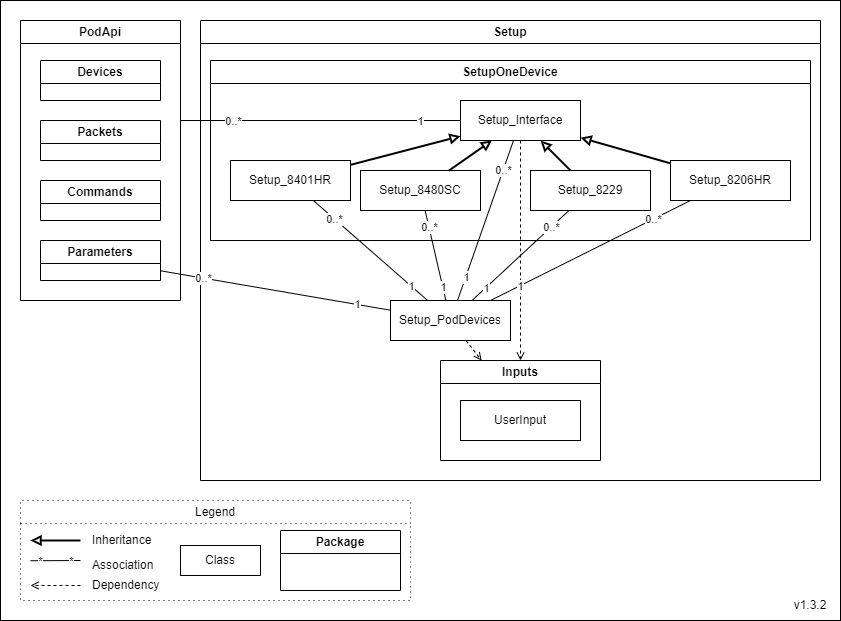

The diagram above was exported from draw.io. Its source (the exported page's mxGraphModel, read from the mxfile embedded in the PNG):
<mxGraphModel dx="1658" dy="820" grid="1" gridSize="10" guides="1" tooltips="1" connect="1" arrows="1" fold="1" page="1" pageScale="1" pageWidth="850" pageHeight="1100" math="0" shadow="0">
  <root>
    <mxCell id="0" />
    <mxCell id="1" parent="0" />
    <mxCell id="Slde9tUgmKoTj4hSh21i-1" value="" style="rounded=0;whiteSpace=wrap;html=1;" parent="1" vertex="1">
      <mxGeometry x="5" y="10" width="840" height="620" as="geometry" />
    </mxCell>
    <mxCell id="Slde9tUgmKoTj4hSh21i-2" value="Legend" style="swimlane;whiteSpace=wrap;html=1;gradientColor=none;dashed=1;dashPattern=1 4;fontStyle=0" parent="1" vertex="1">
      <mxGeometry x="25" y="510" width="390" height="100" as="geometry" />
    </mxCell>
    <mxCell id="Slde9tUgmKoTj4hSh21i-3" value="Inheritance" style="text;html=1;strokeColor=none;fillColor=none;align=left;verticalAlign=middle;whiteSpace=wrap;rounded=0;fontStyle=0" parent="Slde9tUgmKoTj4hSh21i-2" vertex="1">
      <mxGeometry x="70" y="30" width="80" height="20" as="geometry" />
    </mxCell>
    <mxCell id="Slde9tUgmKoTj4hSh21i-4" value="" style="endArrow=block;html=1;endFill=0;strokeWidth=2;fontStyle=0" parent="Slde9tUgmKoTj4hSh21i-2" edge="1">
      <mxGeometry width="50" height="50" relative="1" as="geometry">
        <mxPoint x="60" y="40" as="sourcePoint" />
        <mxPoint x="10" y="40" as="targetPoint" />
      </mxGeometry>
    </mxCell>
    <mxCell id="Slde9tUgmKoTj4hSh21i-5" value="Association" style="text;html=1;strokeColor=none;fillColor=none;align=left;verticalAlign=middle;whiteSpace=wrap;rounded=0;fontStyle=0" parent="Slde9tUgmKoTj4hSh21i-2" vertex="1">
      <mxGeometry x="70" y="55" width="80" height="20" as="geometry" />
    </mxCell>
    <mxCell id="Slde9tUgmKoTj4hSh21i-6" value="" style="endArrow=none;html=1;endFill=0;fontStyle=0" parent="Slde9tUgmKoTj4hSh21i-2" edge="1">
      <mxGeometry width="50" height="50" relative="1" as="geometry">
        <mxPoint x="60" y="60" as="sourcePoint" />
        <mxPoint x="10" y="60.25" as="targetPoint" />
      </mxGeometry>
    </mxCell>
    <mxCell id="Slde9tUgmKoTj4hSh21i-7" value="*" style="edgeLabel;html=1;align=center;verticalAlign=middle;resizable=0;points=[];fontStyle=0" parent="Slde9tUgmKoTj4hSh21i-6" vertex="1" connectable="0">
      <mxGeometry x="0.6272" relative="1" as="geometry">
        <mxPoint as="offset" />
      </mxGeometry>
    </mxCell>
    <mxCell id="Slde9tUgmKoTj4hSh21i-8" value="*&lt;br&gt;" style="edgeLabel;html=1;align=center;verticalAlign=middle;resizable=0;points=[];fontStyle=0" parent="Slde9tUgmKoTj4hSh21i-6" vertex="1" connectable="0">
      <mxGeometry x="-0.7057" relative="1" as="geometry">
        <mxPoint x="-3" as="offset" />
      </mxGeometry>
    </mxCell>
    <mxCell id="Slde9tUgmKoTj4hSh21i-9" value="Class" style="rounded=0;whiteSpace=wrap;html=1;" parent="Slde9tUgmKoTj4hSh21i-2" vertex="1">
      <mxGeometry x="160" y="45" width="80" height="30" as="geometry" />
    </mxCell>
    <mxCell id="Slde9tUgmKoTj4hSh21i-10" value="Package" style="swimlane;whiteSpace=wrap;html=1;" parent="Slde9tUgmKoTj4hSh21i-2" vertex="1">
      <mxGeometry x="260" y="30" width="120" height="60" as="geometry" />
    </mxCell>
    <mxCell id="Slde9tUgmKoTj4hSh21i-11" value="" style="endArrow=open;html=1;endFill=0;dashed=1;fontStyle=0" parent="Slde9tUgmKoTj4hSh21i-2" edge="1">
      <mxGeometry width="50" height="50" relative="1" as="geometry">
        <mxPoint x="60" y="85" as="sourcePoint" />
        <mxPoint x="10" y="85" as="targetPoint" />
      </mxGeometry>
    </mxCell>
    <mxCell id="Slde9tUgmKoTj4hSh21i-12" value="Dependency" style="text;html=1;strokeColor=none;fillColor=none;align=left;verticalAlign=middle;whiteSpace=wrap;rounded=0;fontStyle=0" parent="Slde9tUgmKoTj4hSh21i-2" vertex="1">
      <mxGeometry x="70" y="75" width="80" height="20" as="geometry" />
    </mxCell>
    <mxCell id="Slde9tUgmKoTj4hSh21i-13" value="v1.3.2" style="text;html=1;strokeColor=none;fillColor=none;align=center;verticalAlign=middle;whiteSpace=wrap;rounded=0;fontStyle=0" parent="1" vertex="1">
      <mxGeometry x="785" y="600" width="60" height="30" as="geometry" />
    </mxCell>
    <mxCell id="R2ghkeG9O-_2AuDWkGvL-6" value="Setup" style="swimlane;whiteSpace=wrap;html=1;" parent="1" vertex="1">
      <mxGeometry x="205" y="30" width="620" height="460" as="geometry" />
    </mxCell>
    <mxCell id="R2ghkeG9O-_2AuDWkGvL-4" value="SetupOneDevice" style="swimlane;whiteSpace=wrap;html=1;" parent="R2ghkeG9O-_2AuDWkGvL-6" vertex="1">
      <mxGeometry x="10" y="40" width="600" height="180" as="geometry" />
    </mxCell>
    <mxCell id="x58oY4TgvYuZlQ18G-Yt-39" value="Setup_8401HR" style="rounded=0;whiteSpace=wrap;html=1;fontStyle=0" parent="R2ghkeG9O-_2AuDWkGvL-4" vertex="1">
      <mxGeometry x="20" y="100" width="120" height="40" as="geometry" />
    </mxCell>
    <mxCell id="x58oY4TgvYuZlQ18G-Yt-43" value="&lt;span&gt;Setup_8480SC&lt;/span&gt;" style="rounded=0;whiteSpace=wrap;html=1;fontStyle=0" parent="R2ghkeG9O-_2AuDWkGvL-4" vertex="1">
      <mxGeometry x="150" y="110" width="120" height="40" as="geometry" />
    </mxCell>
    <mxCell id="x58oY4TgvYuZlQ18G-Yt-41" value="Setup_Interface" style="rounded=0;whiteSpace=wrap;html=1;fontStyle=0" parent="R2ghkeG9O-_2AuDWkGvL-4" vertex="1">
      <mxGeometry x="250" y="40" width="120" height="40" as="geometry" />
    </mxCell>
    <mxCell id="x58oY4TgvYuZlQ18G-Yt-4" value="" style="endArrow=block;html=1;endFill=0;strokeWidth=2;fontStyle=0" parent="R2ghkeG9O-_2AuDWkGvL-4" source="x58oY4TgvYuZlQ18G-Yt-39" target="x58oY4TgvYuZlQ18G-Yt-41" edge="1">
      <mxGeometry width="50" height="50" relative="1" as="geometry">
        <mxPoint x="-11" y="788.22" as="sourcePoint" />
        <mxPoint x="-248" y="937.22" as="targetPoint" />
      </mxGeometry>
    </mxCell>
    <mxCell id="x58oY4TgvYuZlQ18G-Yt-8" value="" style="endArrow=block;html=1;endFill=0;strokeWidth=2;fontStyle=0" parent="R2ghkeG9O-_2AuDWkGvL-4" source="x58oY4TgvYuZlQ18G-Yt-43" target="x58oY4TgvYuZlQ18G-Yt-41" edge="1">
      <mxGeometry width="50" height="50" relative="1" as="geometry">
        <mxPoint x="111" y="1202.22" as="sourcePoint" />
        <mxPoint x="18" y="1073.22" as="targetPoint" />
      </mxGeometry>
    </mxCell>
    <mxCell id="x58oY4TgvYuZlQ18G-Yt-42" value="Setup_8229" style="rounded=0;whiteSpace=wrap;html=1;fontStyle=0" parent="R2ghkeG9O-_2AuDWkGvL-4" vertex="1">
      <mxGeometry x="320" y="110" width="120" height="40" as="geometry" />
    </mxCell>
    <mxCell id="x58oY4TgvYuZlQ18G-Yt-7" value="" style="endArrow=block;html=1;endFill=0;strokeWidth=2;fontStyle=0" parent="R2ghkeG9O-_2AuDWkGvL-4" source="x58oY4TgvYuZlQ18G-Yt-42" target="x58oY4TgvYuZlQ18G-Yt-41" edge="1">
      <mxGeometry width="50" height="50" relative="1" as="geometry">
        <mxPoint x="117" y="819.22" as="sourcePoint" />
        <mxPoint x="21" y="959.22" as="targetPoint" />
      </mxGeometry>
    </mxCell>
    <mxCell id="x58oY4TgvYuZlQ18G-Yt-35" value="Setup_8206HR" style="rounded=0;whiteSpace=wrap;html=1;fontStyle=0" parent="R2ghkeG9O-_2AuDWkGvL-4" vertex="1">
      <mxGeometry x="460" y="100" width="120" height="40" as="geometry" />
    </mxCell>
    <mxCell id="x58oY4TgvYuZlQ18G-Yt-3" value="" style="endArrow=block;html=1;endFill=0;strokeWidth=2;fontStyle=0" parent="R2ghkeG9O-_2AuDWkGvL-4" source="x58oY4TgvYuZlQ18G-Yt-35" target="x58oY4TgvYuZlQ18G-Yt-41" edge="1">
      <mxGeometry width="50" height="50" relative="1" as="geometry">
        <mxPoint x="-470" y="787.22" as="sourcePoint" />
        <mxPoint x="-550" y="769.22" as="targetPoint" />
      </mxGeometry>
    </mxCell>
    <mxCell id="x58oY4TgvYuZlQ18G-Yt-34" value="Setup_PodDevices" style="rounded=0;whiteSpace=wrap;html=1;fontStyle=0" parent="R2ghkeG9O-_2AuDWkGvL-6" vertex="1">
      <mxGeometry x="190" y="280" width="120" height="40" as="geometry" />
    </mxCell>
    <mxCell id="x58oY4TgvYuZlQ18G-Yt-58" value="" style="endArrow=none;html=1;endFill=0;fontStyle=0" parent="R2ghkeG9O-_2AuDWkGvL-6" source="x58oY4TgvYuZlQ18G-Yt-34" target="x58oY4TgvYuZlQ18G-Yt-43" edge="1">
      <mxGeometry width="50" height="50" relative="1" as="geometry">
        <mxPoint x="1895" y="467" as="sourcePoint" />
        <mxPoint x="1289" y="644" as="targetPoint" />
      </mxGeometry>
    </mxCell>
    <mxCell id="x58oY4TgvYuZlQ18G-Yt-59" value="0..*" style="edgeLabel;html=1;align=center;verticalAlign=middle;resizable=0;points=[];fontStyle=0" parent="x58oY4TgvYuZlQ18G-Yt-58" vertex="1" connectable="0">
      <mxGeometry x="0.6272" relative="1" as="geometry">
        <mxPoint as="offset" />
      </mxGeometry>
    </mxCell>
    <mxCell id="x58oY4TgvYuZlQ18G-Yt-60" value="1" style="edgeLabel;html=1;align=center;verticalAlign=middle;resizable=0;points=[];fontStyle=0" parent="x58oY4TgvYuZlQ18G-Yt-58" vertex="1" connectable="0">
      <mxGeometry x="-0.7057" relative="1" as="geometry">
        <mxPoint as="offset" />
      </mxGeometry>
    </mxCell>
    <mxCell id="x58oY4TgvYuZlQ18G-Yt-30" value="" style="endArrow=none;html=1;endFill=0;fontStyle=0" parent="R2ghkeG9O-_2AuDWkGvL-6" source="x58oY4TgvYuZlQ18G-Yt-34" target="x58oY4TgvYuZlQ18G-Yt-41" edge="1">
      <mxGeometry width="50" height="50" relative="1" as="geometry">
        <mxPoint x="1420" y="578.22" as="sourcePoint" />
        <mxPoint x="1140" y="477.22" as="targetPoint" />
      </mxGeometry>
    </mxCell>
    <mxCell id="x58oY4TgvYuZlQ18G-Yt-31" value="0..*" style="edgeLabel;html=1;align=center;verticalAlign=middle;resizable=0;points=[];fontStyle=0" parent="x58oY4TgvYuZlQ18G-Yt-30" vertex="1" connectable="0">
      <mxGeometry x="0.6272" relative="1" as="geometry">
        <mxPoint as="offset" />
      </mxGeometry>
    </mxCell>
    <mxCell id="x58oY4TgvYuZlQ18G-Yt-32" value="1" style="edgeLabel;html=1;align=center;verticalAlign=middle;resizable=0;points=[];fontStyle=0" parent="x58oY4TgvYuZlQ18G-Yt-30" vertex="1" connectable="0">
      <mxGeometry x="-0.7057" relative="1" as="geometry">
        <mxPoint as="offset" />
      </mxGeometry>
    </mxCell>
    <mxCell id="x58oY4TgvYuZlQ18G-Yt-55" value="" style="endArrow=none;html=1;endFill=0;fontStyle=0" parent="R2ghkeG9O-_2AuDWkGvL-6" source="x58oY4TgvYuZlQ18G-Yt-34" target="x58oY4TgvYuZlQ18G-Yt-42" edge="1">
      <mxGeometry width="50" height="50" relative="1" as="geometry">
        <mxPoint x="1893" y="436" as="sourcePoint" />
        <mxPoint x="1316" y="302" as="targetPoint" />
      </mxGeometry>
    </mxCell>
    <mxCell id="x58oY4TgvYuZlQ18G-Yt-56" value="0..*" style="edgeLabel;html=1;align=center;verticalAlign=middle;resizable=0;points=[];fontStyle=0" parent="x58oY4TgvYuZlQ18G-Yt-55" vertex="1" connectable="0">
      <mxGeometry x="0.6272" relative="1" as="geometry">
        <mxPoint as="offset" />
      </mxGeometry>
    </mxCell>
    <mxCell id="x58oY4TgvYuZlQ18G-Yt-57" value="1" style="edgeLabel;html=1;align=center;verticalAlign=middle;resizable=0;points=[];fontStyle=0" parent="x58oY4TgvYuZlQ18G-Yt-55" vertex="1" connectable="0">
      <mxGeometry x="-0.7057" relative="1" as="geometry">
        <mxPoint as="offset" />
      </mxGeometry>
    </mxCell>
    <mxCell id="x58oY4TgvYuZlQ18G-Yt-52" value="" style="endArrow=none;html=1;endFill=0;fontStyle=0" parent="R2ghkeG9O-_2AuDWkGvL-6" source="x58oY4TgvYuZlQ18G-Yt-34" target="x58oY4TgvYuZlQ18G-Yt-39" edge="1">
      <mxGeometry width="50" height="50" relative="1" as="geometry">
        <mxPoint x="1917" y="433" as="sourcePoint" />
        <mxPoint x="1286" y="136" as="targetPoint" />
      </mxGeometry>
    </mxCell>
    <mxCell id="x58oY4TgvYuZlQ18G-Yt-53" value="0..*" style="edgeLabel;html=1;align=center;verticalAlign=middle;resizable=0;points=[];fontStyle=0" parent="x58oY4TgvYuZlQ18G-Yt-52" vertex="1" connectable="0">
      <mxGeometry x="0.6272" relative="1" as="geometry">
        <mxPoint as="offset" />
      </mxGeometry>
    </mxCell>
    <mxCell id="x58oY4TgvYuZlQ18G-Yt-54" value="1" style="edgeLabel;html=1;align=center;verticalAlign=middle;resizable=0;points=[];fontStyle=0" parent="x58oY4TgvYuZlQ18G-Yt-52" vertex="1" connectable="0">
      <mxGeometry x="-0.7057" relative="1" as="geometry">
        <mxPoint as="offset" />
      </mxGeometry>
    </mxCell>
    <mxCell id="R2ghkeG9O-_2AuDWkGvL-1" value="Inputs" style="swimlane;whiteSpace=wrap;html=1;" parent="R2ghkeG9O-_2AuDWkGvL-6" vertex="1">
      <mxGeometry x="240" y="340" width="160" height="100" as="geometry" />
    </mxCell>
    <mxCell id="x58oY4TgvYuZlQ18G-Yt-40" value="UserInput" style="rounded=0;whiteSpace=wrap;html=1;fontStyle=0" parent="R2ghkeG9O-_2AuDWkGvL-1" vertex="1">
      <mxGeometry x="20" y="40" width="120" height="40" as="geometry" />
    </mxCell>
    <mxCell id="6afBlCEfeBArHvcIuozF-1" value="" style="endArrow=open;html=1;endFill=0;dashed=1;fontStyle=0;" parent="R2ghkeG9O-_2AuDWkGvL-6" source="x58oY4TgvYuZlQ18G-Yt-34" target="R2ghkeG9O-_2AuDWkGvL-1" edge="1">
      <mxGeometry width="50" height="50" relative="1" as="geometry">
        <mxPoint x="264" y="430" as="sourcePoint" />
        <mxPoint x="396" y="540" as="targetPoint" />
      </mxGeometry>
    </mxCell>
    <mxCell id="x58oY4TgvYuZlQ18G-Yt-5" value="" style="endArrow=open;html=1;endFill=0;dashed=1;fontStyle=0" parent="R2ghkeG9O-_2AuDWkGvL-6" source="x58oY4TgvYuZlQ18G-Yt-41" target="R2ghkeG9O-_2AuDWkGvL-1" edge="1">
      <mxGeometry width="50" height="50" relative="1" as="geometry">
        <mxPoint x="574" y="125.22000000000003" as="sourcePoint" />
        <mxPoint x="374" y="207.22000000000003" as="targetPoint" />
      </mxGeometry>
    </mxCell>
    <mxCell id="x58oY4TgvYuZlQ18G-Yt-49" value="" style="endArrow=none;html=1;endFill=0;fontStyle=0" parent="R2ghkeG9O-_2AuDWkGvL-6" source="x58oY4TgvYuZlQ18G-Yt-34" target="x58oY4TgvYuZlQ18G-Yt-35" edge="1">
      <mxGeometry width="50" height="50" relative="1" as="geometry">
        <mxPoint x="1893" y="450" as="sourcePoint" />
        <mxPoint x="1568" y="450" as="targetPoint" />
      </mxGeometry>
    </mxCell>
    <mxCell id="x58oY4TgvYuZlQ18G-Yt-50" value="0..*" style="edgeLabel;html=1;align=center;verticalAlign=middle;resizable=0;points=[];fontStyle=0" parent="x58oY4TgvYuZlQ18G-Yt-49" vertex="1" connectable="0">
      <mxGeometry x="0.6272" relative="1" as="geometry">
        <mxPoint as="offset" />
      </mxGeometry>
    </mxCell>
    <mxCell id="x58oY4TgvYuZlQ18G-Yt-51" value="1" style="edgeLabel;html=1;align=center;verticalAlign=middle;resizable=0;points=[];fontStyle=0" parent="x58oY4TgvYuZlQ18G-Yt-49" vertex="1" connectable="0">
      <mxGeometry x="-0.7057" relative="1" as="geometry">
        <mxPoint as="offset" />
      </mxGeometry>
    </mxCell>
    <mxCell id="44-xXmvqAvaM7QKxlZ_v-1" value="PodApi" style="swimlane;whiteSpace=wrap;html=1;" parent="1" vertex="1">
      <mxGeometry x="25" y="30" width="160" height="280" as="geometry">
        <mxRectangle x="100" y="250" width="80" height="30" as="alternateBounds" />
      </mxGeometry>
    </mxCell>
    <mxCell id="44-xXmvqAvaM7QKxlZ_v-3" value="Devices" style="swimlane;whiteSpace=wrap;html=1;" parent="44-xXmvqAvaM7QKxlZ_v-1" vertex="1">
      <mxGeometry x="20" y="40" width="120" height="40" as="geometry">
        <mxRectangle x="20" y="100" width="90" height="30" as="alternateBounds" />
      </mxGeometry>
    </mxCell>
    <mxCell id="44-xXmvqAvaM7QKxlZ_v-4" value="Packets" style="swimlane;whiteSpace=wrap;html=1;" parent="44-xXmvqAvaM7QKxlZ_v-1" vertex="1">
      <mxGeometry x="20" y="100" width="120" height="40" as="geometry">
        <mxRectangle x="20" y="160" width="90" height="30" as="alternateBounds" />
      </mxGeometry>
    </mxCell>
    <mxCell id="-ZBPmyoN-2S2QFg2cxVi-8" value="Commands" style="swimlane;whiteSpace=wrap;html=1;" parent="44-xXmvqAvaM7QKxlZ_v-1" vertex="1">
      <mxGeometry x="20" y="160" width="120" height="40" as="geometry">
        <mxRectangle x="20" y="160" width="90" height="30" as="alternateBounds" />
      </mxGeometry>
    </mxCell>
    <mxCell id="44-xXmvqAvaM7QKxlZ_v-2" value="Parameters" style="swimlane;whiteSpace=wrap;html=1;" parent="44-xXmvqAvaM7QKxlZ_v-1" vertex="1">
      <mxGeometry x="20" y="220" width="120" height="40" as="geometry">
        <mxRectangle x="20" y="40" width="110" height="30" as="alternateBounds" />
      </mxGeometry>
    </mxCell>
    <mxCell id="dNYJTxA5BcY9geEYnfP1-13" value="" style="endArrow=none;html=1;endFill=0;fontStyle=0" parent="1" source="x58oY4TgvYuZlQ18G-Yt-41" edge="1">
      <mxGeometry width="50" height="50" relative="1" as="geometry">
        <mxPoint x="345" y="250" as="sourcePoint" />
        <mxPoint x="185" y="130" as="targetPoint" />
      </mxGeometry>
    </mxCell>
    <mxCell id="dNYJTxA5BcY9geEYnfP1-14" value="0..*" style="edgeLabel;html=1;align=center;verticalAlign=middle;resizable=0;points=[];fontStyle=0" parent="dNYJTxA5BcY9geEYnfP1-13" vertex="1" connectable="0">
      <mxGeometry x="0.6272" relative="1" as="geometry">
        <mxPoint as="offset" />
      </mxGeometry>
    </mxCell>
    <mxCell id="dNYJTxA5BcY9geEYnfP1-15" value="1" style="edgeLabel;html=1;align=center;verticalAlign=middle;resizable=0;points=[];fontStyle=0" parent="dNYJTxA5BcY9geEYnfP1-13" vertex="1" connectable="0">
      <mxGeometry x="-0.7057" relative="1" as="geometry">
        <mxPoint as="offset" />
      </mxGeometry>
    </mxCell>
    <mxCell id="-ZBPmyoN-2S2QFg2cxVi-1" value="" style="endArrow=none;html=1;endFill=0;fontStyle=0" parent="1" source="x58oY4TgvYuZlQ18G-Yt-34" target="44-xXmvqAvaM7QKxlZ_v-2" edge="1">
      <mxGeometry width="50" height="50" relative="1" as="geometry">
        <mxPoint x="317" y="170" as="sourcePoint" />
        <mxPoint x="215" y="282" as="targetPoint" />
      </mxGeometry>
    </mxCell>
    <mxCell id="-ZBPmyoN-2S2QFg2cxVi-2" value="0..*" style="edgeLabel;html=1;align=center;verticalAlign=middle;resizable=0;points=[];fontStyle=0" parent="-ZBPmyoN-2S2QFg2cxVi-1" vertex="1" connectable="0">
      <mxGeometry x="0.6272" relative="1" as="geometry">
        <mxPoint as="offset" />
      </mxGeometry>
    </mxCell>
    <mxCell id="-ZBPmyoN-2S2QFg2cxVi-3" value="1" style="edgeLabel;html=1;align=center;verticalAlign=middle;resizable=0;points=[];fontStyle=0" parent="-ZBPmyoN-2S2QFg2cxVi-1" vertex="1" connectable="0">
      <mxGeometry x="-0.7057" relative="1" as="geometry">
        <mxPoint as="offset" />
      </mxGeometry>
    </mxCell>
  </root>
</mxGraphModel>